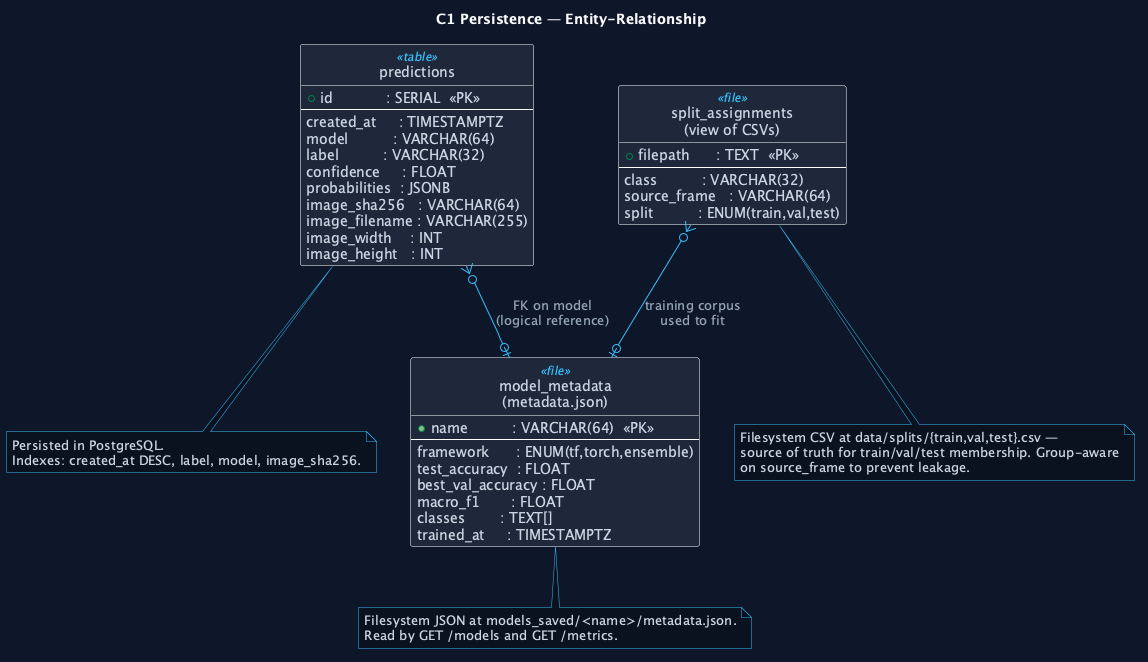

The diagram above was rendered by PlantUML. Its source (embedded in the PNG):
@startuml 02_er_diagram
' Figure 2 — Entity-Relationship Diagram
' Persistence layer:  predictions (Postgres) + split_assignments (CSV) + model_metadata (JSON)

skinparam backgroundColor #0F172A
skinparam shadowing false
skinparam defaultFontName "Fira Sans"
skinparam defaultFontColor #F8FAFC

skinparam class {
  BorderColor rgba(148,163,184,0.30)
  BackgroundColor #1E293B
  ArrowColor #38BDF8
  FontColor #F8FAFC
  AttributeFontColor #CBD5E1
  AttributeFontName "Fira Code"
  StereotypeFontColor #38BDF8
}
skinparam stereotypeCBackgroundColor #38BDF8
skinparam noteFontColor #CBD5E1
skinparam noteFontName "Fira Code"
skinparam noteBackgroundColor #0B1220
skinparam noteBorderColor #38BDF8
skinparam ArrowFontColor #94A3B8
skinparam ArrowFontName "Fira Code"

hide circle
hide methods

title C1 Persistence — Entity-Relationship

entity "predictions" as P <<table>> {
  + id            : SERIAL  <<PK>>
  --
    created_at     : TIMESTAMPTZ
    model          : VARCHAR(64)
    label          : VARCHAR(32)
    confidence     : FLOAT
    probabilities  : JSONB
    image_sha256   : VARCHAR(64)
    image_filename : VARCHAR(255)
    image_width    : INT
    image_height   : INT
}

entity "split_assignments\n(view of CSVs)" as S <<file>> {
  + filepath      : TEXT  <<PK>>
  --
    class          : VARCHAR(32)
    source_frame   : VARCHAR(64)
    split          : ENUM(train,val,test)
}

entity "model_metadata\n(metadata.json)" as M <<file>> {
  + name          : VARCHAR(64)  <<PK>>
  --
    framework      : ENUM(tf,torch,ensemble)
    test_accuracy  : FLOAT
    best_val_accuracy : FLOAT
    macro_f1       : FLOAT
    classes        : TEXT[]
    trained_at     : TIMESTAMPTZ
}

P }o--o| M : "FK on model\n(logical reference)"
S }o--o| M : "training corpus\nused to fit"

note bottom of P
  Persisted in PostgreSQL.
  Indexes: created_at DESC, label, model, image_sha256.
end note

note bottom of S
  Filesystem CSV at data/splits/{train,val,test}.csv —
  source of truth for train/val/test membership. Group-aware
  on source_frame to prevent leakage.
end note

note bottom of M
  Filesystem JSON at models_saved/<name>/metadata.json.
  Read by GET /models and GET /metrics.
end note

@enduml